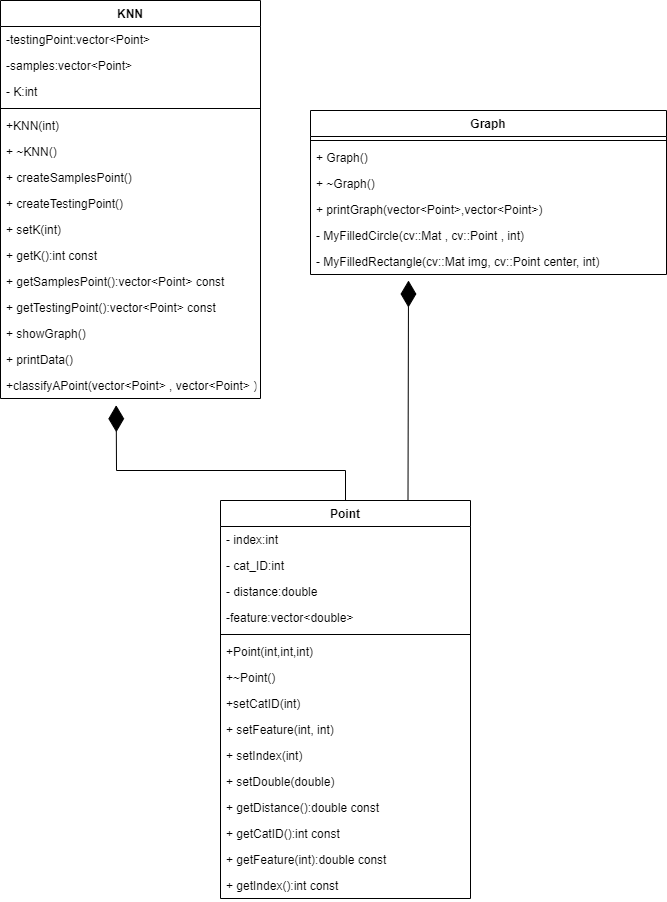

The diagram above was exported from draw.io. Its source (the exported page's mxGraphModel, read from the mxfile embedded in the PNG):
<mxGraphModel dx="914" dy="474" grid="1" gridSize="10" guides="1" tooltips="1" connect="1" arrows="1" fold="1" page="1" pageScale="1" pageWidth="827" pageHeight="1169" math="0" shadow="0">
  <root>
    <mxCell id="WIyWlLk6GJQsqaUBKTNV-0" />
    <mxCell id="WIyWlLk6GJQsqaUBKTNV-1" parent="WIyWlLk6GJQsqaUBKTNV-0" />
    <mxCell id="Lohn4qu4z6obCKl3VIWN-0" value="Point" style="swimlane;fontStyle=1;align=center;verticalAlign=top;childLayout=stackLayout;horizontal=1;startSize=26;horizontalStack=0;resizeParent=1;resizeParentMax=0;resizeLast=0;collapsible=1;marginBottom=0;" vertex="1" parent="WIyWlLk6GJQsqaUBKTNV-1">
      <mxGeometry x="350" y="630" width="250" height="398" as="geometry" />
    </mxCell>
    <mxCell id="Lohn4qu4z6obCKl3VIWN-1" value="- index:int" style="text;strokeColor=none;fillColor=none;align=left;verticalAlign=top;spacingLeft=4;spacingRight=4;overflow=hidden;rotatable=0;points=[[0,0.5],[1,0.5]];portConstraint=eastwest;" vertex="1" parent="Lohn4qu4z6obCKl3VIWN-0">
      <mxGeometry y="26" width="250" height="26" as="geometry" />
    </mxCell>
    <mxCell id="Lohn4qu4z6obCKl3VIWN-4" value="- cat_ID:int" style="text;strokeColor=none;fillColor=none;align=left;verticalAlign=top;spacingLeft=4;spacingRight=4;overflow=hidden;rotatable=0;points=[[0,0.5],[1,0.5]];portConstraint=eastwest;" vertex="1" parent="Lohn4qu4z6obCKl3VIWN-0">
      <mxGeometry y="52" width="250" height="26" as="geometry" />
    </mxCell>
    <mxCell id="Lohn4qu4z6obCKl3VIWN-5" value="- distance:double" style="text;strokeColor=none;fillColor=none;align=left;verticalAlign=top;spacingLeft=4;spacingRight=4;overflow=hidden;rotatable=0;points=[[0,0.5],[1,0.5]];portConstraint=eastwest;" vertex="1" parent="Lohn4qu4z6obCKl3VIWN-0">
      <mxGeometry y="78" width="250" height="26" as="geometry" />
    </mxCell>
    <mxCell id="Lohn4qu4z6obCKl3VIWN-6" value="-feature:vector&lt;double&gt;" style="text;strokeColor=none;fillColor=none;align=left;verticalAlign=top;spacingLeft=4;spacingRight=4;overflow=hidden;rotatable=0;points=[[0,0.5],[1,0.5]];portConstraint=eastwest;" vertex="1" parent="Lohn4qu4z6obCKl3VIWN-0">
      <mxGeometry y="104" width="250" height="26" as="geometry" />
    </mxCell>
    <mxCell id="Lohn4qu4z6obCKl3VIWN-2" value="" style="line;strokeWidth=1;fillColor=none;align=left;verticalAlign=middle;spacingTop=-1;spacingLeft=3;spacingRight=3;rotatable=0;labelPosition=right;points=[];portConstraint=eastwest;" vertex="1" parent="Lohn4qu4z6obCKl3VIWN-0">
      <mxGeometry y="130" width="250" height="8" as="geometry" />
    </mxCell>
    <mxCell id="Lohn4qu4z6obCKl3VIWN-3" value="+Point(int,int,int)" style="text;strokeColor=none;fillColor=none;align=left;verticalAlign=top;spacingLeft=4;spacingRight=4;overflow=hidden;rotatable=0;points=[[0,0.5],[1,0.5]];portConstraint=eastwest;" vertex="1" parent="Lohn4qu4z6obCKl3VIWN-0">
      <mxGeometry y="138" width="250" height="26" as="geometry" />
    </mxCell>
    <mxCell id="Lohn4qu4z6obCKl3VIWN-7" value="+~Point()" style="text;strokeColor=none;fillColor=none;align=left;verticalAlign=top;spacingLeft=4;spacingRight=4;overflow=hidden;rotatable=0;points=[[0,0.5],[1,0.5]];portConstraint=eastwest;" vertex="1" parent="Lohn4qu4z6obCKl3VIWN-0">
      <mxGeometry y="164" width="250" height="26" as="geometry" />
    </mxCell>
    <mxCell id="Lohn4qu4z6obCKl3VIWN-8" value="+setCatID(int)" style="text;strokeColor=none;fillColor=none;align=left;verticalAlign=top;spacingLeft=4;spacingRight=4;overflow=hidden;rotatable=0;points=[[0,0.5],[1,0.5]];portConstraint=eastwest;" vertex="1" parent="Lohn4qu4z6obCKl3VIWN-0">
      <mxGeometry y="190" width="250" height="26" as="geometry" />
    </mxCell>
    <mxCell id="Lohn4qu4z6obCKl3VIWN-9" value="+ setFeature(int, int)" style="text;strokeColor=none;fillColor=none;align=left;verticalAlign=top;spacingLeft=4;spacingRight=4;overflow=hidden;rotatable=0;points=[[0,0.5],[1,0.5]];portConstraint=eastwest;" vertex="1" parent="Lohn4qu4z6obCKl3VIWN-0">
      <mxGeometry y="216" width="250" height="26" as="geometry" />
    </mxCell>
    <mxCell id="Lohn4qu4z6obCKl3VIWN-10" value="+ setIndex(int)" style="text;strokeColor=none;fillColor=none;align=left;verticalAlign=top;spacingLeft=4;spacingRight=4;overflow=hidden;rotatable=0;points=[[0,0.5],[1,0.5]];portConstraint=eastwest;" vertex="1" parent="Lohn4qu4z6obCKl3VIWN-0">
      <mxGeometry y="242" width="250" height="26" as="geometry" />
    </mxCell>
    <mxCell id="Lohn4qu4z6obCKl3VIWN-50" value="+ setDouble(double)" style="text;strokeColor=none;fillColor=none;align=left;verticalAlign=top;spacingLeft=4;spacingRight=4;overflow=hidden;rotatable=0;points=[[0,0.5],[1,0.5]];portConstraint=eastwest;" vertex="1" parent="Lohn4qu4z6obCKl3VIWN-0">
      <mxGeometry y="268" width="250" height="26" as="geometry" />
    </mxCell>
    <mxCell id="Lohn4qu4z6obCKl3VIWN-11" value="+ getDistance():double const" style="text;strokeColor=none;fillColor=none;align=left;verticalAlign=top;spacingLeft=4;spacingRight=4;overflow=hidden;rotatable=0;points=[[0,0.5],[1,0.5]];portConstraint=eastwest;" vertex="1" parent="Lohn4qu4z6obCKl3VIWN-0">
      <mxGeometry y="294" width="250" height="26" as="geometry" />
    </mxCell>
    <mxCell id="Lohn4qu4z6obCKl3VIWN-12" value="+ getCatID():int const" style="text;strokeColor=none;fillColor=none;align=left;verticalAlign=top;spacingLeft=4;spacingRight=4;overflow=hidden;rotatable=0;points=[[0,0.5],[1,0.5]];portConstraint=eastwest;" vertex="1" parent="Lohn4qu4z6obCKl3VIWN-0">
      <mxGeometry y="320" width="250" height="26" as="geometry" />
    </mxCell>
    <mxCell id="Lohn4qu4z6obCKl3VIWN-13" value="+ getFeature(int):double const" style="text;strokeColor=none;fillColor=none;align=left;verticalAlign=top;spacingLeft=4;spacingRight=4;overflow=hidden;rotatable=0;points=[[0,0.5],[1,0.5]];portConstraint=eastwest;" vertex="1" parent="Lohn4qu4z6obCKl3VIWN-0">
      <mxGeometry y="346" width="250" height="26" as="geometry" />
    </mxCell>
    <mxCell id="Lohn4qu4z6obCKl3VIWN-14" value="+ getIndex():int const" style="text;strokeColor=none;fillColor=none;align=left;verticalAlign=top;spacingLeft=4;spacingRight=4;overflow=hidden;rotatable=0;points=[[0,0.5],[1,0.5]];portConstraint=eastwest;" vertex="1" parent="Lohn4qu4z6obCKl3VIWN-0">
      <mxGeometry y="372" width="250" height="26" as="geometry" />
    </mxCell>
    <mxCell id="Lohn4qu4z6obCKl3VIWN-19" value="KNN" style="swimlane;fontStyle=1;align=center;verticalAlign=top;childLayout=stackLayout;horizontal=1;startSize=26;horizontalStack=0;resizeParent=1;resizeParentMax=0;resizeLast=0;collapsible=1;marginBottom=0;" vertex="1" parent="WIyWlLk6GJQsqaUBKTNV-1">
      <mxGeometry x="130" y="130" width="260" height="398" as="geometry" />
    </mxCell>
    <mxCell id="Lohn4qu4z6obCKl3VIWN-20" value="-testingPoint:vector&lt;Point&gt;" style="text;strokeColor=none;fillColor=none;align=left;verticalAlign=top;spacingLeft=4;spacingRight=4;overflow=hidden;rotatable=0;points=[[0,0.5],[1,0.5]];portConstraint=eastwest;" vertex="1" parent="Lohn4qu4z6obCKl3VIWN-19">
      <mxGeometry y="26" width="260" height="26" as="geometry" />
    </mxCell>
    <mxCell id="Lohn4qu4z6obCKl3VIWN-23" value="-samples:vector&lt;Point&gt;" style="text;strokeColor=none;fillColor=none;align=left;verticalAlign=top;spacingLeft=4;spacingRight=4;overflow=hidden;rotatable=0;points=[[0,0.5],[1,0.5]];portConstraint=eastwest;" vertex="1" parent="Lohn4qu4z6obCKl3VIWN-19">
      <mxGeometry y="52" width="260" height="26" as="geometry" />
    </mxCell>
    <mxCell id="Lohn4qu4z6obCKl3VIWN-24" value="- K:int" style="text;strokeColor=none;fillColor=none;align=left;verticalAlign=top;spacingLeft=4;spacingRight=4;overflow=hidden;rotatable=0;points=[[0,0.5],[1,0.5]];portConstraint=eastwest;" vertex="1" parent="Lohn4qu4z6obCKl3VIWN-19">
      <mxGeometry y="78" width="260" height="26" as="geometry" />
    </mxCell>
    <mxCell id="Lohn4qu4z6obCKl3VIWN-21" value="" style="line;strokeWidth=1;fillColor=none;align=left;verticalAlign=middle;spacingTop=-1;spacingLeft=3;spacingRight=3;rotatable=0;labelPosition=right;points=[];portConstraint=eastwest;" vertex="1" parent="Lohn4qu4z6obCKl3VIWN-19">
      <mxGeometry y="104" width="260" height="8" as="geometry" />
    </mxCell>
    <mxCell id="Lohn4qu4z6obCKl3VIWN-22" value="+KNN(int)" style="text;strokeColor=none;fillColor=none;align=left;verticalAlign=top;spacingLeft=4;spacingRight=4;overflow=hidden;rotatable=0;points=[[0,0.5],[1,0.5]];portConstraint=eastwest;" vertex="1" parent="Lohn4qu4z6obCKl3VIWN-19">
      <mxGeometry y="112" width="260" height="26" as="geometry" />
    </mxCell>
    <mxCell id="Lohn4qu4z6obCKl3VIWN-25" value="+ ~KNN()" style="text;strokeColor=none;fillColor=none;align=left;verticalAlign=top;spacingLeft=4;spacingRight=4;overflow=hidden;rotatable=0;points=[[0,0.5],[1,0.5]];portConstraint=eastwest;" vertex="1" parent="Lohn4qu4z6obCKl3VIWN-19">
      <mxGeometry y="138" width="260" height="26" as="geometry" />
    </mxCell>
    <mxCell id="Lohn4qu4z6obCKl3VIWN-26" value="+ createSamplesPoint()" style="text;strokeColor=none;fillColor=none;align=left;verticalAlign=top;spacingLeft=4;spacingRight=4;overflow=hidden;rotatable=0;points=[[0,0.5],[1,0.5]];portConstraint=eastwest;" vertex="1" parent="Lohn4qu4z6obCKl3VIWN-19">
      <mxGeometry y="164" width="260" height="26" as="geometry" />
    </mxCell>
    <mxCell id="Lohn4qu4z6obCKl3VIWN-27" value="+ createTestingPoint()" style="text;strokeColor=none;fillColor=none;align=left;verticalAlign=top;spacingLeft=4;spacingRight=4;overflow=hidden;rotatable=0;points=[[0,0.5],[1,0.5]];portConstraint=eastwest;" vertex="1" parent="Lohn4qu4z6obCKl3VIWN-19">
      <mxGeometry y="190" width="260" height="26" as="geometry" />
    </mxCell>
    <mxCell id="Lohn4qu4z6obCKl3VIWN-28" value="+ setK(int)" style="text;strokeColor=none;fillColor=none;align=left;verticalAlign=top;spacingLeft=4;spacingRight=4;overflow=hidden;rotatable=0;points=[[0,0.5],[1,0.5]];portConstraint=eastwest;" vertex="1" parent="Lohn4qu4z6obCKl3VIWN-19">
      <mxGeometry y="216" width="260" height="26" as="geometry" />
    </mxCell>
    <mxCell id="Lohn4qu4z6obCKl3VIWN-29" value="+ getK():int const" style="text;strokeColor=none;fillColor=none;align=left;verticalAlign=top;spacingLeft=4;spacingRight=4;overflow=hidden;rotatable=0;points=[[0,0.5],[1,0.5]];portConstraint=eastwest;" vertex="1" parent="Lohn4qu4z6obCKl3VIWN-19">
      <mxGeometry y="242" width="260" height="26" as="geometry" />
    </mxCell>
    <mxCell id="Lohn4qu4z6obCKl3VIWN-30" value="+ getSamplesPoint():vector&lt;Point&gt; const" style="text;strokeColor=none;fillColor=none;align=left;verticalAlign=top;spacingLeft=4;spacingRight=4;overflow=hidden;rotatable=0;points=[[0,0.5],[1,0.5]];portConstraint=eastwest;" vertex="1" parent="Lohn4qu4z6obCKl3VIWN-19">
      <mxGeometry y="268" width="260" height="26" as="geometry" />
    </mxCell>
    <mxCell id="Lohn4qu4z6obCKl3VIWN-31" value="+ getTestingPoint():vector&lt;Point&gt; const" style="text;strokeColor=none;fillColor=none;align=left;verticalAlign=top;spacingLeft=4;spacingRight=4;overflow=hidden;rotatable=0;points=[[0,0.5],[1,0.5]];portConstraint=eastwest;" vertex="1" parent="Lohn4qu4z6obCKl3VIWN-19">
      <mxGeometry y="294" width="260" height="26" as="geometry" />
    </mxCell>
    <mxCell id="Lohn4qu4z6obCKl3VIWN-32" value="+ showGraph()" style="text;strokeColor=none;fillColor=none;align=left;verticalAlign=top;spacingLeft=4;spacingRight=4;overflow=hidden;rotatable=0;points=[[0,0.5],[1,0.5]];portConstraint=eastwest;" vertex="1" parent="Lohn4qu4z6obCKl3VIWN-19">
      <mxGeometry y="320" width="260" height="26" as="geometry" />
    </mxCell>
    <mxCell id="Lohn4qu4z6obCKl3VIWN-33" value="+ printData()" style="text;strokeColor=none;fillColor=none;align=left;verticalAlign=top;spacingLeft=4;spacingRight=4;overflow=hidden;rotatable=0;points=[[0,0.5],[1,0.5]];portConstraint=eastwest;" vertex="1" parent="Lohn4qu4z6obCKl3VIWN-19">
      <mxGeometry y="346" width="260" height="26" as="geometry" />
    </mxCell>
    <mxCell id="Lohn4qu4z6obCKl3VIWN-34" value="+classifyAPoint(vector&lt;Point&gt; , vector&lt;Point&gt; )" style="text;strokeColor=none;fillColor=none;align=left;verticalAlign=top;spacingLeft=4;spacingRight=4;overflow=hidden;rotatable=0;points=[[0,0.5],[1,0.5]];portConstraint=eastwest;" vertex="1" parent="Lohn4qu4z6obCKl3VIWN-19">
      <mxGeometry y="372" width="260" height="26" as="geometry" />
    </mxCell>
    <mxCell id="Lohn4qu4z6obCKl3VIWN-35" value="Graph" style="swimlane;fontStyle=1;align=center;verticalAlign=top;childLayout=stackLayout;horizontal=1;startSize=26;horizontalStack=0;resizeParent=1;resizeParentMax=0;resizeLast=0;collapsible=1;marginBottom=0;" vertex="1" parent="WIyWlLk6GJQsqaUBKTNV-1">
      <mxGeometry x="440" y="240" width="356" height="164" as="geometry" />
    </mxCell>
    <mxCell id="Lohn4qu4z6obCKl3VIWN-37" value="" style="line;strokeWidth=1;fillColor=none;align=left;verticalAlign=middle;spacingTop=-1;spacingLeft=3;spacingRight=3;rotatable=0;labelPosition=right;points=[];portConstraint=eastwest;" vertex="1" parent="Lohn4qu4z6obCKl3VIWN-35">
      <mxGeometry y="26" width="356" height="8" as="geometry" />
    </mxCell>
    <mxCell id="Lohn4qu4z6obCKl3VIWN-38" value="+ Graph()" style="text;strokeColor=none;fillColor=none;align=left;verticalAlign=top;spacingLeft=4;spacingRight=4;overflow=hidden;rotatable=0;points=[[0,0.5],[1,0.5]];portConstraint=eastwest;" vertex="1" parent="Lohn4qu4z6obCKl3VIWN-35">
      <mxGeometry y="34" width="356" height="26" as="geometry" />
    </mxCell>
    <mxCell id="Lohn4qu4z6obCKl3VIWN-44" value="+ ~Graph()" style="text;strokeColor=none;fillColor=none;align=left;verticalAlign=top;spacingLeft=4;spacingRight=4;overflow=hidden;rotatable=0;points=[[0,0.5],[1,0.5]];portConstraint=eastwest;" vertex="1" parent="Lohn4qu4z6obCKl3VIWN-35">
      <mxGeometry y="60" width="356" height="26" as="geometry" />
    </mxCell>
    <mxCell id="Lohn4qu4z6obCKl3VIWN-45" value="+ printGraph(vector&lt;Point&gt;,vector&lt;Point&gt;)" style="text;strokeColor=none;fillColor=none;align=left;verticalAlign=top;spacingLeft=4;spacingRight=4;overflow=hidden;rotatable=0;points=[[0,0.5],[1,0.5]];portConstraint=eastwest;" vertex="1" parent="Lohn4qu4z6obCKl3VIWN-35">
      <mxGeometry y="86" width="356" height="26" as="geometry" />
    </mxCell>
    <mxCell id="Lohn4qu4z6obCKl3VIWN-46" value="- MyFilledCircle(cv::Mat , cv::Point , int)" style="text;strokeColor=none;fillColor=none;align=left;verticalAlign=top;spacingLeft=4;spacingRight=4;overflow=hidden;rotatable=0;points=[[0,0.5],[1,0.5]];portConstraint=eastwest;" vertex="1" parent="Lohn4qu4z6obCKl3VIWN-35">
      <mxGeometry y="112" width="356" height="26" as="geometry" />
    </mxCell>
    <mxCell id="Lohn4qu4z6obCKl3VIWN-47" value="- MyFilledRectangle(cv::Mat img, cv::Point center, int)" style="text;strokeColor=none;fillColor=none;align=left;verticalAlign=top;spacingLeft=4;spacingRight=4;overflow=hidden;rotatable=0;points=[[0,0.5],[1,0.5]];portConstraint=eastwest;" vertex="1" parent="Lohn4qu4z6obCKl3VIWN-35">
      <mxGeometry y="138" width="356" height="26" as="geometry" />
    </mxCell>
    <mxCell id="Lohn4qu4z6obCKl3VIWN-48" value="" style="endArrow=diamondThin;endFill=1;endSize=24;html=1;rounded=0;exitX=0.5;exitY=0;exitDx=0;exitDy=0;entryX=0.445;entryY=1.259;entryDx=0;entryDy=0;entryPerimeter=0;" edge="1" parent="WIyWlLk6GJQsqaUBKTNV-1" source="Lohn4qu4z6obCKl3VIWN-0" target="Lohn4qu4z6obCKl3VIWN-34">
      <mxGeometry width="160" relative="1" as="geometry">
        <mxPoint x="590" y="470" as="sourcePoint" />
        <mxPoint x="750" y="470" as="targetPoint" />
        <Array as="points">
          <mxPoint x="475" y="600" />
          <mxPoint x="246" y="600" />
        </Array>
      </mxGeometry>
    </mxCell>
    <mxCell id="Lohn4qu4z6obCKl3VIWN-49" value="" style="endArrow=diamondThin;endFill=1;endSize=24;html=1;rounded=0;exitX=0.75;exitY=0;exitDx=0;exitDy=0;" edge="1" parent="WIyWlLk6GJQsqaUBKTNV-1" source="Lohn4qu4z6obCKl3VIWN-0">
      <mxGeometry width="160" relative="1" as="geometry">
        <mxPoint x="590" y="470" as="sourcePoint" />
        <mxPoint x="538" y="410" as="targetPoint" />
      </mxGeometry>
    </mxCell>
  </root>
</mxGraphModel>